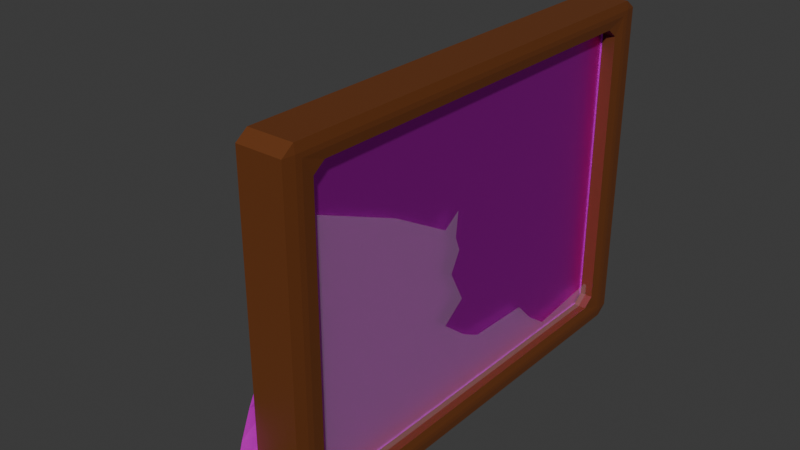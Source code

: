 # Source: Cuadro.blend  (saved by Blender 5.1.30; exported with 4.5.12 LTS)
import bpy
from mathutils import Matrix  # noqa: F401  (used for matrix-valued properties, if any)

bpy.ops.wm.read_factory_settings(use_empty=True)
scene = bpy.context.scene
scene.name = 'Scene'

# ---- collections
col_collection = bpy.data.collections.new('Collection'); scene.collection.children.link(col_collection)

# ---- images (referenced by path relative to the original .blend; pixels are not part of the script)
import os
ASSET_DIR = os.environ.get("B2B_ASSET_DIR", "")  # directory of the original .blend (textures are referenced by path, not embedded)
HERE = os.path.dirname(os.path.abspath(__file__))  # packed textures are extracted next to this script under _unpacked/

def load_image(name, relpath, width, height, colorspace="sRGB"):
    """Load a texture the original file referenced (path relative to the .blend, or extracted next to this script)."""
    p = next((c for c in (os.path.join(HERE, relpath), os.path.join(ASSET_DIR, relpath)) if relpath and os.path.exists(c)), "")
    if p:
        img = bpy.data.images.load(p, check_existing=True)
        img.name = name
    else:  # same state as the original file: an image datablock whose file is absent (Cycles renders it pink)
        img = bpy.data.images.new(name, width, height)
        img.source = "FILE"
        img.filepath = "//" + (relpath or name)
    img.colorspace_settings.name = colorspace
    return img
img_cuadro_png = load_image('cuadro.png', 'Texturas/cuadro.png', 1024, 1024, 'Non-Color')
img_nota_png = load_image('nota.png', 'Texturas/nota.png', 1024, 1024, 'sRGB')

# ---- materials (node trees are filled in below, after node groups)
mat_material_002 = bpy.data.materials.new('Material.002')
mat_material_003 = bpy.data.materials.new('Material.003')
mat_material_001 = bpy.data.materials.new('Material.001')
mat_material = bpy.data.materials.new('Material')

# ---- material node trees
mat_material_002.use_nodes = True; mat_material_002.node_tree.nodes.clear()
_N = mat_material_002.node_tree.nodes; _L = mat_material_002.node_tree.links
n0 = _N.new('ShaderNodeBsdfPrincipled'); n0.name = 'Principled BSDF'; n0.location = (-200, 100)
n0.inputs[0].default_value = (0.1485, 0.04214, 0.008885, 1.0)
n1 = _N.new('ShaderNodeOutputMaterial'); n1.name = 'Material Output'; n1.location = (200, 100)
_L.new(n0.outputs[0], n1.inputs[0])
n1.is_active_output = True
mat_material_003.use_nodes = True; mat_material_003.node_tree.nodes.clear()
_N = mat_material_003.node_tree.nodes; _L = mat_material_003.node_tree.links
n0 = _N.new('ShaderNodeBsdfPrincipled'); n0.name = 'Principled BSDF'; n0.location = (-200, 100)
n0.inputs[1].default_value = 1.0
n1 = _N.new('ShaderNodeOutputMaterial'); n1.name = 'Material Output'; n1.location = (200, 100)
n2 = _N.new('ShaderNodeTexImage'); n2.name = 'Image Texture'; n2.location = (-621, 88)
n2.image = img_cuadro_png
_L.new(n0.outputs[0], n1.inputs[0])
_L.new(n2.outputs[0], n0.inputs[0])
n1.is_active_output = True
mat_material_001.use_nodes = True; mat_material_001.node_tree.nodes.clear()
_N = mat_material_001.node_tree.nodes; _L = mat_material_001.node_tree.links
n0 = _N.new('ShaderNodeBsdfPrincipled'); n0.name = 'Principled BSDF'; n0.location = (-200, 100)
n1 = _N.new('ShaderNodeOutputMaterial'); n1.name = 'Material Output'; n1.location = (200, 100)
n2 = _N.new('ShaderNodeTexImage'); n2.name = 'Image Texture'; n2.location = (-576, 114)
n2.image = img_nota_png
_L.new(n0.outputs[0], n1.inputs[0])
_L.new(n2.outputs[0], n0.inputs[0])
n1.is_active_output = True
mat_material.use_nodes = True; mat_material.node_tree.nodes.clear()
_N = mat_material.node_tree.nodes; _L = mat_material.node_tree.links
n0 = _N.new('ShaderNodeBsdfPrincipled'); n0.name = 'Principled BSDF'; n0.location = (-200, 100)
n0.inputs[4].default_value = 0.1382
n1 = _N.new('ShaderNodeOutputMaterial'); n1.name = 'Material Output'; n1.location = (200, 100)
_L.new(n0.outputs[0], n1.inputs[0])
n1.is_active_output = True

# ---- world
world_world = bpy.data.worlds.new('World'); scene.world = world_world
world_world.use_nodes = True; world_world.node_tree.nodes.clear()
_N = world_world.node_tree.nodes; _L = world_world.node_tree.links
n0 = _N.new('ShaderNodeOutputWorld'); n0.name = 'World Output'; n0.location = (200, 100)
n1 = _N.new('ShaderNodeBackground'); n1.name = 'Background'; n1.location = (-200, 100)
n1.inputs[0].default_value = (0.05088, 0.05088, 0.05088, 1.0)
_L.new(n1.outputs[0], n0.inputs[0])
n0.is_active_output = True
world_world.color = (0.05088, 0.05088, 0.05088)
world_world.sun_shadow_jitter_overblur = 0.0

# ---- meshes
me_cube_002 = bpy.data.meshes.new('Cube.002')
me_cube_002.from_pydata([(-1.0, -1.0, -1.0), (-1.0, -1.0, 1.0), (-1.0, 1.0, -1.0), (-1.0, 1.0, 1.0), (1.0, -0.8733, -0.8733), (1.0, -0.8733, 0.8733), (1.0, 0.8733, -0.8733), (1.0, 0.8733, 0.8733), (1.0, 1.0, 1.0), (1.0, 1.0, -1.0), (1.0, -1.0, -1.0), (1.0, -1.0, 1.0), (0.3449, 0.8733, 0.8733), (0.3449, 0.8733, -0.8733), (0.3449, -0.8733, -0.8733), (0.3449, -0.8733, 0.8733), (0.3449, 0.8733, 0.8733), (0.3449, 0.8733, -0.8733), (0.3449, -0.8733, -0.8733), (0.3449, -0.8733, 0.8733)], [], [(0, 1, 3, 2), (2, 3, 8, 9), (7, 5, 19, 16), (10, 11, 1, 0), (2, 9, 10, 0), (8, 3, 1, 11), (7, 6, 9, 8), (6, 4, 10, 9), (5, 7, 8, 11), (4, 5, 11, 10), (13, 12, 15, 14), (6, 7, 16, 17), (5, 4, 18, 19), (4, 6, 17, 18), (12, 13, 17, 16), (13, 14, 18, 17), (15, 12, 16, 19), (14, 15, 19, 18)])
me_cube_002.polygons.foreach_set('material_index', [0, 0, 0, 0, 0, 0, 0, 0, 0, 0, 1, 0, 0, 0, 1, 1, 1, 1])
_uv = me_cube_002.uv_layers.new(name='UVMap')
_uv.uv.foreach_set('vector', [0.375, 0.0, 0.625, 0.0, 0.625, 0.25, 0.375, 0.25, 0.375, 0.25, 0.625, 0.25, 0.625, 0.5, 0.375, 0.5, 0.6092, 0.5158, 0.6092, 0.7342, 0.02852, 0.9876, 0.9769, 0.9876, 0.375, 0.75, 0.625, 0.75, 0.625, 1.0, 0.375, 1.0, 0.125, 0.5, 0.375, 0.5, 0.375, 0.75, 0.125, 0.75, 0.625, 0.5, 0.875, 0.5, 0.875, 0.75, 0.625, 0.75, 0.6092, 0.5158, 0.3908, 0.5158, 0.375, 0.5, 0.625, 0.5, 0.3908, 0.5158, 0.3908, 0.7342, 0.375, 0.75, 0.375, 0.5, 0.6092, 0.7342, 0.6092, 0.5158, 0.625, 0.5, 0.625, 0.75, 0.3908, 0.7342, 0.6092, 0.7342, 0.625, 0.75, 0.375, 0.75, 0.9903, 0.0004436, 0.9903, 1.003, 0.01516, 1.003, 0.01516, 0.0004439, 0.3908, 0.5158, 0.6092, 0.5158, 0.9769, 0.9876, 0.9769, 0.03121, 0.6092, 0.7342, 0.3908, 0.7342, 0.02853, 0.03121, 0.02852, 0.9876, 0.3908, 0.7342, 0.3908, 0.5158, 0.9769, 0.03121, 0.02853, 0.03121, 0.9903, 1.003, 0.9903, 0.0004436, 0.9769, 0.03121, 0.9769, 0.9876, 0.9903, 0.0004436, 0.01516, 0.0004439, 0.02853, 0.03121, 0.9769, 0.03121, 0.01516, 1.003, 0.9903, 1.003, 0.9769, 0.9876, 0.02852, 0.9876, 0.01516, 0.0004439, 0.01516, 1.003, 0.02852, 0.9876, 0.02853, 0.03121])
me_cube_002.materials.append(mat_material_002)
me_cube_002.materials.append(mat_material_003)
me_cube_002.update()
me_plane_001 = bpy.data.meshes.new('Plane.001')
me_plane_001.from_pydata([(-1.002, -1.002, 0.02765), (1.022, -1.002, 0.01271), (-1.002, 0.9909, -0.02974), (0.9824, 1.003, 0.001044), (-0.9936, 0.5199, 0.02129), (-1.001, -0.004431, 0.008932), (-1.008, -0.5205, 0.01139), (-0.4846, -1.008, 0.01303), (0.01802, -0.9917, -0.002837), (0.5335, -1.012, -0.02101), (1.018, -0.4974, -0.0142), (0.9759, 0.01339, 0.004925), (1.014, 0.5132, -0.006841), (0.4977, 1.023, 0.009811), (0.004263, 1.006, 0.01977), (-0.5109, 0.9937, -0.01187), (-0.4982, -0.536, 0.03279), (-0.4953, -0.01907, 0.02369), (-0.4934, 0.4775, -0.009472), (0.006214, -0.5058, -0.003114), (0.01061, -0.007225, 0.003293), (0.02017, 0.5036, 0.05384), (0.5315, -0.4883, 0.01545), (0.5111, -0.002029, 0.0221), (0.5243, 0.5227, 0.01888)], [], [(24, 12, 3, 13), (4, 18, 15, 2), (18, 21, 14, 15), (21, 24, 13, 14), (0, 7, 16, 6), (6, 16, 17, 5), (5, 17, 18, 4), (7, 8, 19, 16), (16, 19, 20, 17), (17, 20, 21, 18), (8, 9, 22, 19), (19, 22, 23, 20), (20, 23, 24, 21), (9, 1, 10, 22), (22, 10, 11, 23), (23, 11, 12, 24)])
_uv = me_plane_001.uv_layers.new(name='UVMap')
_uv.uv.foreach_set('vector', [0.7078, 0.4591, 0.6977, 0.3616, 0.8989, 0.3516, 0.9089, 0.449, 0.7379, 0.7515, 0.7278, 0.654, 0.929, 0.644, 0.939, 0.7415, 0.7278, 0.654, 0.7178, 0.5565, 0.919, 0.5465, 0.929, 0.644, 0.7178, 0.5565, 0.7078, 0.4591, 0.9089, 0.449, 0.919, 0.5465, 0.1344, 0.7816, 0.1243, 0.6841, 0.3255, 0.6741, 0.3355, 0.7715, 0.3355, 0.7715, 0.3255, 0.6741, 0.5267, 0.664, 0.5367, 0.7615, 0.5367, 0.7615, 0.5267, 0.664, 0.7278, 0.654, 0.7379, 0.7515, 0.1243, 0.6841, 0.1143, 0.5866, 0.3155, 0.5766, 0.3255, 0.6741, 0.3255, 0.6741, 0.3155, 0.5766, 0.5166, 0.5666, 0.5267, 0.664, 0.5267, 0.664, 0.5166, 0.5666, 0.7178, 0.5565, 0.7278, 0.654, 0.1143, 0.5866, 0.1043, 0.4892, 0.3054, 0.4791, 0.3155, 0.5766, 0.3155, 0.5766, 0.3054, 0.4791, 0.5066, 0.4691, 0.5166, 0.5666, 0.5166, 0.5666, 0.5066, 0.4691, 0.7078, 0.4591, 0.7178, 0.5565, 0.1043, 0.4892, 0.09425, 0.3917, 0.2954, 0.3816, 0.3054, 0.4791, 0.3054, 0.4791, 0.2954, 0.3816, 0.4966, 0.3716, 0.5066, 0.4691, 0.5066, 0.4691, 0.4966, 0.3716, 0.6977, 0.3616, 0.7078, 0.4591])
me_plane_001.materials.append(mat_material_001)
me_plane_001.update()
me_cylinder = bpy.data.meshes.new('Cylinder')
me_cylinder.from_pydata([(0.0, 1.0, -1.0), (0.0, 1.0, 1.0), (0.866, 0.5, -1.0), (0.866, 0.5, 1.0), (0.866, -0.5, -1.0), (0.866, -0.5, 1.0), (0.0, -1.0, -1.0), (0.0, -1.0, 1.0), (-0.866, -0.5, -1.0), (-0.866, -0.5, 1.0), (-0.866, 0.5, -1.0), (-0.866, 0.5, 1.0), (-0.866, -0.5, -1.0), (-0.866, -0.5, 1.0), (-22.71, -34.76, -0.3464), (-22.71, -34.76, 0.2966), (0.0, 0.9921, -0.9939), (0.0, 0.9921, 0.9939), (0.8592, 0.496, -0.9939), (0.8592, 0.496, 0.9939), (0.8592, -0.496, -0.9939), (0.8592, -0.496, 0.9939), (0.0, -0.9921, -0.9939), (0.0, -0.9921, 0.9939), (-0.8575, -0.4951, -0.9981), (-0.8609, -0.497, 0.992), (-0.8592, 0.496, -0.9939), (-0.8592, 0.496, 0.9939), (-0.8604, -0.5043, -1.007), (-0.8604, -0.5043, 0.9929), (-22.7, -34.76, -0.3464), (-22.7, -34.76, 0.2966)], [], [(0, 1, 3, 2), (2, 3, 5, 4), (4, 5, 7, 6), (6, 7, 9, 8), (3, 1, 11, 9, 7, 5), (8, 9, 11, 10), (10, 11, 1, 0), (0, 2, 4, 6, 8, 10), (9, 8, 12, 13), (13, 12, 14, 15), (16, 18, 19, 17), (18, 20, 21, 19), (20, 22, 23, 21), (22, 24, 25, 23), (19, 21, 23, 25, 27, 17), (24, 26, 27, 25), (26, 16, 17, 27), (16, 26, 24, 22, 20, 18), (25, 29, 28, 24), (29, 31, 30, 28), (9, 13, 29, 25), (12, 8, 24, 28), (15, 14, 30, 31), (13, 15, 31, 29), (14, 12, 28, 30)])
_uv = me_cylinder.uv_layers.new(name='UVMap')
_uv.uv.foreach_set('vector', [1.0, 0.5, 1.0, 1.0, 0.8333, 1.0, 0.8333, 0.5, 0.8333, 0.5, 0.8333, 1.0, 0.6667, 1.0, 0.6667, 0.5, 0.6667, 0.5, 0.6667, 1.0, 0.5, 1.0, 0.5, 0.5, 0.5, 0.5, 0.5, 1.0, 0.3333, 1.0, 0.3333, 0.5, 0.4578, 0.37, 0.25, 0.49, 0.04215, 0.37, 0.04215, 0.13, 0.25, 0.01, 0.4578, 0.13, 0.3333, 0.5, 0.3333, 1.0, 0.1667, 1.0, 0.1667, 0.5, 0.1667, 0.5, 0.1667, 1.0, -8.941e-08, 1.0, -8.941e-08, 0.5, 0.75, 0.49, 0.9578, 0.37, 0.9578, 0.13, 0.75, 0.01, 0.5422, 0.13, 0.5422, 0.37, 0.3333, 1.0, 0.3333, 0.5, 0.3333, 0.5, 0.3333, 1.0, 0.3333, 1.0, 0.3333, 0.5, 0.3333, 0.5, 0.3333, 1.0, 1.0, 0.5, 0.8333, 0.5, 0.8333, 1.0, 1.0, 1.0, 0.8333, 0.5, 0.6667, 0.5, 0.6667, 1.0, 0.8333, 1.0, 0.6667, 0.5, 0.5, 0.5, 0.5, 1.0, 0.6667, 1.0, 0.5, 0.5, 0.3333, 0.5, 0.3333, 1.0, 0.5, 1.0, 0.4578, 0.37, 0.4578, 0.13, 0.25, 0.01, 0.04215, 0.13, 0.04215, 0.37, 0.25, 0.49, 0.3333, 0.5, 0.1667, 0.5, 0.1667, 1.0, 0.3333, 1.0, 0.1667, 0.5, -8.941e-08, 0.5, -8.941e-08, 1.0, 0.1667, 1.0, 0.75, 0.49, 0.5422, 0.37, 0.5422, 0.13, 0.75, 0.01, 0.9578, 0.13, 0.9578, 0.37, 0.3333, 1.0, 0.3333, 1.0, 0.3333, 0.5, 0.3333, 0.5, 0.3333, 1.0, 0.3333, 1.0, 0.3333, 0.5, 0.3333, 0.5, 0.3333, 1.0, 0.3333, 1.0, 0.3333, 1.0, 0.3333, 1.0, 0.3333, 0.5, 0.3333, 0.5, 0.3333, 0.5, 0.3333, 0.5, 0.3333, 1.0, 0.3333, 0.5, 0.3333, 0.5, 0.3333, 1.0, 0.3333, 1.0, 0.3333, 1.0, 0.3333, 1.0, 0.3333, 1.0, 0.3333, 0.5, 0.3333, 0.5, 0.3333, 0.5, 0.3333, 0.5])
me_cylinder.materials.append(mat_material_002)
me_cylinder.update()
me_plane = bpy.data.meshes.new('Plane')
me_plane.from_pydata([(1.0, -1.0, 0.0), (1.0, 1.0, 0.0), (0.858, 1.0, 0.0), (-0.707, -1.0, 0.0), (-0.4325, -0.5063, 0.0), (-0.2064, -0.2037, 0.0), (-0.2802, -0.1204, 0.0), (-0.1263, -0.133, 0.0), (-0.03827, -0.1074, 0.0), (0.08588, -0.1561, 0.0), (0.2824, -0.07968, 0.0), (0.3913, -0.1894, 0.0), (0.5298, -0.05862, 0.0), (0.5985, 0.03987, 0.0), (0.6109, 0.3609, 0.0), (0.7444, 0.4569, 0.0), (0.8496, 0.569, 0.0), (0.793, 0.9426, 0.0)], [], [(2, 17, 16, 15, 14, 13, 12, 11, 10, 9, 8, 7, 6, 5, 4, 3, 0, 1)])
_uv = me_plane.uv_layers.new(name='UVMap')
_uv.uv.foreach_set('vector', [0.929, 1.0, 0.8965, 0.9713, 0.9248, 0.7845, 0.8722, 0.7285, 0.8054, 0.6804, 0.7992, 0.5199, 0.7649, 0.4707, 0.6957, 0.4053, 0.6412, 0.4602, 0.5429, 0.4219, 0.4809, 0.4463, 0.4368, 0.4335, 0.3599, 0.4398, 0.3968, 0.3982, 0.2837, 0.2469, 0.1465, 0.0, 1.0, 0.0, 1.0, 1.0])
me_plane.materials.append(mat_material)
me_plane.update()

# ---- objects
ob_cube = bpy.data.objects.new('Cube', me_cube_002)
ob_plane = bpy.data.objects.new('Plane', me_plane_001)
ob_cylinder = bpy.data.objects.new('Cylinder', me_cylinder)
ob_plane_001 = bpy.data.objects.new('Plane.001', me_plane)

# ---- transforms, parenting, visibility, modifiers, constraints
ob_cube.location = (0.0, 0.0, 0.0)
ob_cube.scale = (0.06205, 0.6182, 0.4562)
_m = ob_cube.modifiers.new('Bevel', 'BEVEL')
_m.width = 0.05
_m.width_pct = 0.05
ob_plane.location = (-0.07091, -0.4811, -0.2019)
ob_plane.rotation_euler = (-1.729, 1.889, -4.846)
ob_plane.scale = (0.1484, 0.1484, 0.1484)
ob_cylinder.location = (-0.06132, 0.1997, 0.1777)
ob_cylinder.rotation_euler = (1.571, -0.0, 0.0)
ob_cylinder.scale = (0.01446, 0.01446, 0.1141)
ob_plane_001.location = (0.03907, 0.0, 0.0)
ob_plane_001.rotation_euler = (-0.0, 1.571, 0.0)
ob_plane_001.scale = (0.4233, 0.5612, 0.4233)

# ---- collection membership
col_collection.objects.link(ob_cube)
col_collection.objects.link(ob_plane)
col_collection.objects.link(ob_cylinder)
col_collection.objects.link(ob_plane_001)

# ---- scene / render settings (as saved in the file)
scene.frame_start = 1; scene.frame_end = 250; scene.frame_set(1)
scene.render.engine = 'BLENDER_EEVEE_NEXT'
scene.render.bake_bias = 0.0
scene.render.bake_samples = 0
scene.cycles.sampling_pattern = 'TABULATED_SOBOL'
scene.eevee.use_volume_custom_range = False
bpy.context.view_layer.update()

# ---- added for rendering (the .blend has no active camera and no usable light): camera, sun
cam_auto = bpy.data.cameras.new('AutoCamera')
cam_auto.lens = 50.0
cam_auto.sensor_width = 36.0
cam_auto.clip_end = 1000.0
ob_auto_camera = bpy.data.objects.new('AutoCamera', cam_auto)
scene.collection.objects.link(ob_auto_camera)
ob_auto_camera.location = (1.35723, -1.85236, 1.2168)
ob_auto_camera.rotation_euler = (1.09748, -7.21219e-08, 0.694738)
scene.camera = ob_auto_camera
light_auto_sun = bpy.data.lights.new('AutoSun', 'SUN')
light_auto_sun.energy = 3.0
light_auto_sun.angle = 0.0523599
ob_auto_sun = bpy.data.objects.new('AutoSun', light_auto_sun)
scene.collection.objects.link(ob_auto_sun)
ob_auto_sun.rotation_euler = (0.872665, 0.174533, 0.523599)
bpy.context.view_layer.update()
